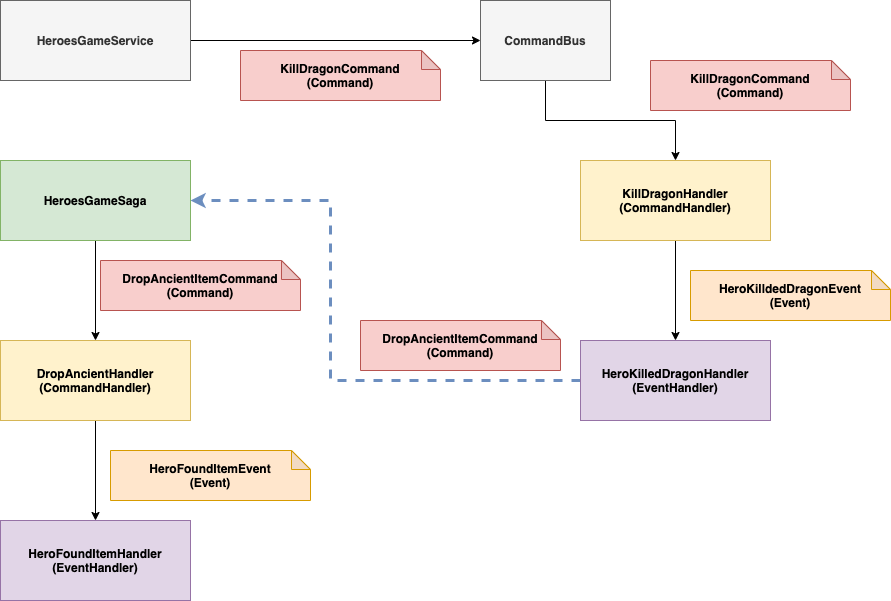

The diagram above was exported from draw.io. Its source (the exported page's mxGraphModel, read from the mxfile embedded in the PNG):
<mxGraphModel dx="1773" dy="574" grid="1" gridSize="10" guides="1" tooltips="1" connect="1" arrows="1" fold="1" page="1" pageScale="1" pageWidth="827" pageHeight="1169" math="0" shadow="0">
  <root>
    <mxCell id="0" />
    <mxCell id="1" parent="0" />
    <mxCell id="aLlz1eWYAQdMwosJEumX-4" style="edgeStyle=orthogonalEdgeStyle;rounded=0;orthogonalLoop=1;jettySize=auto;html=1;entryX=0;entryY=0.5;entryDx=0;entryDy=0;" edge="1" parent="1" source="aLlz1eWYAQdMwosJEumX-1" target="aLlz1eWYAQdMwosJEumX-2">
      <mxGeometry relative="1" as="geometry" />
    </mxCell>
    <mxCell id="aLlz1eWYAQdMwosJEumX-1" value="HeroesGameService" style="rounded=0;whiteSpace=wrap;html=1;fillColor=#f5f5f5;strokeColor=#666666;fontStyle=1;fontColor=#333333;" vertex="1" parent="1">
      <mxGeometry x="-120" y="80" width="190" height="80" as="geometry" />
    </mxCell>
    <mxCell id="aLlz1eWYAQdMwosJEumX-5" style="edgeStyle=orthogonalEdgeStyle;rounded=0;orthogonalLoop=1;jettySize=auto;html=1;" edge="1" parent="1" source="aLlz1eWYAQdMwosJEumX-2" target="aLlz1eWYAQdMwosJEumX-3">
      <mxGeometry relative="1" as="geometry" />
    </mxCell>
    <mxCell id="aLlz1eWYAQdMwosJEumX-2" value="CommandBus" style="rounded=0;whiteSpace=wrap;html=1;fillColor=#f5f5f5;strokeColor=#666666;fontStyle=1;fontColor=#333333;" vertex="1" parent="1">
      <mxGeometry x="360" y="80" width="130" height="80" as="geometry" />
    </mxCell>
    <mxCell id="aLlz1eWYAQdMwosJEumX-10" style="edgeStyle=orthogonalEdgeStyle;rounded=0;orthogonalLoop=1;jettySize=auto;html=1;entryX=0.5;entryY=0;entryDx=0;entryDy=0;" edge="1" parent="1" source="aLlz1eWYAQdMwosJEumX-3" target="aLlz1eWYAQdMwosJEumX-9">
      <mxGeometry relative="1" as="geometry" />
    </mxCell>
    <mxCell id="aLlz1eWYAQdMwosJEumX-3" value="KillDragonHandler&lt;br&gt;(CommandHandler)" style="rounded=0;whiteSpace=wrap;html=1;fillColor=#fff2cc;strokeColor=#d6b656;fontStyle=1" vertex="1" parent="1">
      <mxGeometry x="460" y="240" width="190" height="80" as="geometry" />
    </mxCell>
    <mxCell id="aLlz1eWYAQdMwosJEumX-7" value="KillDragonCommand&lt;br&gt;(Command)" style="shape=note;whiteSpace=wrap;html=1;backgroundOutline=1;darkOpacity=0.05;fillColor=#f8cecc;strokeColor=#b85450;fontStyle=1;size=19;" vertex="1" parent="1">
      <mxGeometry x="120" y="130" width="200" height="50" as="geometry" />
    </mxCell>
    <mxCell id="aLlz1eWYAQdMwosJEumX-8" value="KillDragonCommand&lt;br&gt;(Command)" style="shape=note;whiteSpace=wrap;html=1;backgroundOutline=1;darkOpacity=0.05;fillColor=#f8cecc;strokeColor=#b85450;fontStyle=1;size=19;" vertex="1" parent="1">
      <mxGeometry x="530" y="140" width="200" height="50" as="geometry" />
    </mxCell>
    <mxCell id="aLlz1eWYAQdMwosJEumX-18" style="edgeStyle=orthogonalEdgeStyle;rounded=0;orthogonalLoop=1;jettySize=auto;html=1;entryX=1;entryY=0.5;entryDx=0;entryDy=0;dashed=1;fillColor=#dae8fc;strokeColor=#6c8ebf;strokeWidth=3;" edge="1" parent="1" source="aLlz1eWYAQdMwosJEumX-9" target="aLlz1eWYAQdMwosJEumX-16">
      <mxGeometry relative="1" as="geometry">
        <Array as="points">
          <mxPoint x="210" y="460" />
          <mxPoint x="210" y="280" />
        </Array>
      </mxGeometry>
    </mxCell>
    <mxCell id="aLlz1eWYAQdMwosJEumX-9" value="HeroKilledDragonHandler&lt;br&gt;(EventHandler)" style="rounded=0;whiteSpace=wrap;html=1;fillColor=#e1d5e7;strokeColor=#9673a6;fontStyle=1" vertex="1" parent="1">
      <mxGeometry x="460" y="420" width="190" height="80" as="geometry" />
    </mxCell>
    <mxCell id="aLlz1eWYAQdMwosJEumX-11" value="HeroKilldedDragonEvent&lt;br&gt;(Event)" style="shape=note;whiteSpace=wrap;html=1;backgroundOutline=1;darkOpacity=0.05;fillColor=#ffe6cc;strokeColor=#d79b00;fontStyle=1;size=19;" vertex="1" parent="1">
      <mxGeometry x="570" y="350" width="200" height="50" as="geometry" />
    </mxCell>
    <mxCell id="aLlz1eWYAQdMwosJEumX-22" style="edgeStyle=orthogonalEdgeStyle;rounded=0;orthogonalLoop=1;jettySize=auto;html=1;entryX=0.5;entryY=0;entryDx=0;entryDy=0;" edge="1" parent="1" source="aLlz1eWYAQdMwosJEumX-16" target="aLlz1eWYAQdMwosJEumX-21">
      <mxGeometry relative="1" as="geometry" />
    </mxCell>
    <mxCell id="aLlz1eWYAQdMwosJEumX-16" value="HeroesGameSaga" style="rounded=0;whiteSpace=wrap;html=1;fillColor=#d5e8d4;strokeColor=#82b366;fontStyle=1" vertex="1" parent="1">
      <mxGeometry x="-120" y="240" width="190" height="80" as="geometry" />
    </mxCell>
    <mxCell id="aLlz1eWYAQdMwosJEumX-20" value="DropAncientItemCommand&lt;br&gt;(Command)" style="shape=note;whiteSpace=wrap;html=1;backgroundOutline=1;darkOpacity=0.05;fillColor=#f8cecc;strokeColor=#b85450;fontStyle=1;size=19;" vertex="1" parent="1">
      <mxGeometry x="240" y="400" width="200" height="50" as="geometry" />
    </mxCell>
    <mxCell id="aLlz1eWYAQdMwosJEumX-26" style="edgeStyle=orthogonalEdgeStyle;rounded=0;orthogonalLoop=1;jettySize=auto;html=1;" edge="1" parent="1" source="aLlz1eWYAQdMwosJEumX-21" target="aLlz1eWYAQdMwosJEumX-25">
      <mxGeometry relative="1" as="geometry" />
    </mxCell>
    <mxCell id="aLlz1eWYAQdMwosJEumX-21" value="DropAncientHandler&lt;br&gt;(CommandHandler)" style="rounded=0;whiteSpace=wrap;html=1;fillColor=#fff2cc;strokeColor=#d6b656;fontStyle=1" vertex="1" parent="1">
      <mxGeometry x="-120" y="420" width="190" height="80" as="geometry" />
    </mxCell>
    <mxCell id="aLlz1eWYAQdMwosJEumX-23" value="DropAncientItemCommand&lt;br&gt;(Command)" style="shape=note;whiteSpace=wrap;html=1;backgroundOutline=1;darkOpacity=0.05;fillColor=#f8cecc;strokeColor=#b85450;fontStyle=1;size=19;" vertex="1" parent="1">
      <mxGeometry x="-20" y="340" width="200" height="50" as="geometry" />
    </mxCell>
    <mxCell id="aLlz1eWYAQdMwosJEumX-24" value="HeroFoundItemEvent&lt;br&gt;(Event)" style="shape=note;whiteSpace=wrap;html=1;backgroundOutline=1;darkOpacity=0.05;fillColor=#ffe6cc;strokeColor=#d79b00;fontStyle=1;size=19;" vertex="1" parent="1">
      <mxGeometry x="-10" y="530" width="200" height="50" as="geometry" />
    </mxCell>
    <mxCell id="aLlz1eWYAQdMwosJEumX-25" value="HeroFoundItemHandler&lt;br&gt;(EventHandler)" style="rounded=0;whiteSpace=wrap;html=1;fillColor=#e1d5e7;strokeColor=#9673a6;fontStyle=1" vertex="1" parent="1">
      <mxGeometry x="-120" y="600" width="190" height="80" as="geometry" />
    </mxCell>
  </root>
</mxGraphModel>